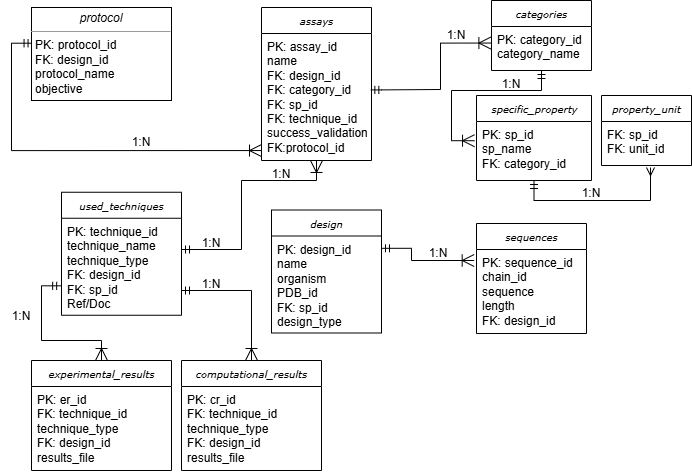

The diagram above was exported from draw.io. Its source (the exported page's mxGraphModel, read from the mxfile embedded in the PNG):
<mxGraphModel dx="1434" dy="738" grid="1" gridSize="10" guides="1" tooltips="1" connect="1" arrows="1" fold="1" page="1" pageScale="1" pageWidth="850" pageHeight="1100" background="none" math="0" shadow="0">
  <root>
    <mxCell id="0" />
    <mxCell id="1" parent="0" />
    <mxCell id="tvuZWcnj0WORxSCnFSi2-2" value="&lt;i&gt;categories&lt;/i&gt;" style="swimlane;html=1;fontStyle=0;childLayout=stackLayout;horizontal=1;startSize=26;horizontalStack=0;resizeParent=1;resizeLast=0;collapsible=1;marginBottom=0;swimlaneFillColor=#ffffff;rounded=0;shadow=0;comic=0;labelBackgroundColor=none;strokeWidth=1;fontFamily=Verdana;fontSize=10;align=center;" vertex="1" parent="1">
      <mxGeometry x="520" y="80" width="100" height="70" as="geometry">
        <mxRectangle x="580" y="87" width="90" height="30" as="alternateBounds" />
      </mxGeometry>
    </mxCell>
    <mxCell id="tvuZWcnj0WORxSCnFSi2-3" value="PK: category_id&lt;div&gt;category_name&lt;/div&gt;" style="text;html=1;align=left;verticalAlign=top;spacingLeft=4;spacingRight=4;whiteSpace=wrap;overflow=hidden;rotatable=0;points=[[0,0.5],[1,0.5]];portConstraint=eastwest;" vertex="1" parent="tvuZWcnj0WORxSCnFSi2-2">
      <mxGeometry y="26" width="100" height="44" as="geometry" />
    </mxCell>
    <mxCell id="tvuZWcnj0WORxSCnFSi2-4" style="edgeStyle=orthogonalEdgeStyle;rounded=0;html=1;labelBackgroundColor=none;startFill=0;endArrow=ERoneToMany;endFill=0;endSize=10;fontFamily=Verdana;fontSize=10;entryX=0;entryY=0.944;entryDx=0;entryDy=0;entryPerimeter=0;exitX=0.004;exitY=0.384;exitDx=0;exitDy=0;exitPerimeter=0;startArrow=ERmandOne;" edge="1" parent="1" source="tvuZWcnj0WORxSCnFSi2-5" target="tvuZWcnj0WORxSCnFSi2-19">
      <mxGeometry relative="1" as="geometry">
        <Array as="points">
          <mxPoint x="40" y="123" />
          <mxPoint x="40" y="230" />
        </Array>
      </mxGeometry>
    </mxCell>
    <mxCell id="tvuZWcnj0WORxSCnFSi2-5" value="&lt;p style=&quot;margin:0px;margin-top:4px;text-align:center;&quot;&gt;&lt;i&gt;p&lt;/i&gt;&lt;i style=&quot;background-color: transparent; color: light-dark(rgb(0, 0, 0), rgb(255, 255, 255));&quot;&gt;rotocol&lt;/i&gt;&lt;/p&gt;&lt;hr size=&quot;1&quot;&gt;&lt;p style=&quot;margin:0px;margin-left:4px;&quot;&gt;PK: protocol_id&lt;br&gt;FK: design_id&lt;/p&gt;&lt;p style=&quot;margin:0px;margin-left:4px;&quot;&gt;protocol_name&amp;nbsp;&lt;/p&gt;&lt;p style=&quot;margin:0px;margin-left:4px;&quot;&gt;objective&lt;/p&gt;&lt;p style=&quot;margin:0px;margin-left:4px;&quot;&gt;&lt;br&gt;&lt;/p&gt;" style="verticalAlign=top;align=left;overflow=fill;fontSize=12;fontFamily=Helvetica;html=1;rounded=0;shadow=0;comic=0;labelBackgroundColor=none;strokeWidth=1;" vertex="1" parent="1">
      <mxGeometry x="60" y="87" width="140" height="93" as="geometry" />
    </mxCell>
    <mxCell id="tvuZWcnj0WORxSCnFSi2-6" value="&lt;i&gt;specific_property&lt;/i&gt;" style="swimlane;html=1;fontStyle=0;childLayout=stackLayout;horizontal=1;startSize=26;horizontalStack=0;resizeParent=1;resizeLast=0;collapsible=1;marginBottom=0;swimlaneFillColor=#ffffff;rounded=0;shadow=0;comic=0;labelBackgroundColor=none;strokeWidth=1;fontFamily=Verdana;fontSize=10;align=center;" vertex="1" parent="1">
      <mxGeometry x="505" y="175" width="115" height="85" as="geometry">
        <mxRectangle x="580" y="87" width="90" height="30" as="alternateBounds" />
      </mxGeometry>
    </mxCell>
    <mxCell id="tvuZWcnj0WORxSCnFSi2-7" value="PK: sp_id&lt;div&gt;sp_name&lt;/div&gt;&lt;div&gt;FK: category_id&lt;/div&gt;&lt;div&gt;&lt;br&gt;&lt;/div&gt;" style="text;html=1;align=left;verticalAlign=top;spacingLeft=4;spacingRight=4;whiteSpace=wrap;overflow=hidden;rotatable=0;points=[[0,0.5],[1,0.5]];portConstraint=eastwest;" vertex="1" parent="tvuZWcnj0WORxSCnFSi2-6">
      <mxGeometry y="26" width="115" height="54" as="geometry" />
    </mxCell>
    <mxCell id="tvuZWcnj0WORxSCnFSi2-8" value="&lt;i&gt;property&lt;/i&gt;&lt;i style=&quot;background-color: transparent; color: light-dark(rgb(0, 0, 0), rgb(255, 255, 255));&quot;&gt;_unit&lt;/i&gt;" style="swimlane;html=1;fontStyle=0;childLayout=stackLayout;horizontal=1;startSize=26;horizontalStack=0;resizeParent=1;resizeLast=0;collapsible=1;marginBottom=0;swimlaneFillColor=#ffffff;rounded=0;shadow=0;comic=0;labelBackgroundColor=none;strokeWidth=1;fontFamily=Verdana;fontSize=10;align=center;" vertex="1" parent="1">
      <mxGeometry x="630" y="175" width="90" height="70" as="geometry">
        <mxRectangle x="580" y="87" width="90" height="30" as="alternateBounds" />
      </mxGeometry>
    </mxCell>
    <mxCell id="tvuZWcnj0WORxSCnFSi2-9" value="FK: sp_id&lt;div&gt;FK: unit_id&lt;/div&gt;&lt;div&gt;&lt;br&gt;&lt;/div&gt;" style="text;html=1;align=left;verticalAlign=top;spacingLeft=4;spacingRight=4;whiteSpace=wrap;overflow=hidden;rotatable=0;points=[[0,0.5],[1,0.5]];portConstraint=eastwest;" vertex="1" parent="tvuZWcnj0WORxSCnFSi2-8">
      <mxGeometry y="26" width="90" height="44" as="geometry" />
    </mxCell>
    <mxCell id="tvuZWcnj0WORxSCnFSi2-10" value="&lt;i&gt;design&lt;/i&gt;" style="swimlane;html=1;fontStyle=0;childLayout=stackLayout;horizontal=1;startSize=26;horizontalStack=0;resizeParent=1;resizeLast=0;collapsible=1;marginBottom=0;swimlaneFillColor=#ffffff;rounded=0;shadow=0;comic=0;labelBackgroundColor=none;strokeWidth=1;fontFamily=Verdana;fontSize=10;align=center;" vertex="1" parent="1">
      <mxGeometry x="300" y="289.5" width="110" height="123" as="geometry">
        <mxRectangle x="310" y="87" width="90" height="30" as="alternateBounds" />
      </mxGeometry>
    </mxCell>
    <mxCell id="tvuZWcnj0WORxSCnFSi2-11" value="PK: design_id&lt;div&gt;name&lt;/div&gt;&lt;div&gt;organism&lt;/div&gt;&lt;div&gt;PDB_id&lt;/div&gt;&lt;div&gt;FK: sp_id&lt;/div&gt;&lt;div&gt;design_type&lt;/div&gt;&lt;div&gt;&lt;br&gt;&lt;/div&gt;&lt;div&gt;&amp;nbsp;&lt;/div&gt;&lt;div&gt;&lt;br&gt;&lt;/div&gt;" style="text;html=1;align=left;verticalAlign=top;spacingLeft=4;spacingRight=4;whiteSpace=wrap;overflow=hidden;rotatable=0;points=[[0,0.5],[1,0.5]];portConstraint=eastwest;" vertex="1" parent="tvuZWcnj0WORxSCnFSi2-10">
      <mxGeometry y="26" width="110" height="94" as="geometry" />
    </mxCell>
    <mxCell id="tvuZWcnj0WORxSCnFSi2-12" value="&lt;i&gt;experimental_results&lt;/i&gt;" style="swimlane;html=1;fontStyle=0;childLayout=stackLayout;horizontal=1;startSize=26;horizontalStack=0;resizeParent=1;resizeLast=0;collapsible=1;marginBottom=0;swimlaneFillColor=#ffffff;rounded=0;shadow=0;comic=0;labelBackgroundColor=none;strokeWidth=1;fontFamily=Verdana;fontSize=10;align=center;" vertex="1" parent="1">
      <mxGeometry x="60" y="440" width="140" height="110" as="geometry">
        <mxRectangle x="310" y="87" width="90" height="30" as="alternateBounds" />
      </mxGeometry>
    </mxCell>
    <mxCell id="tvuZWcnj0WORxSCnFSi2-13" value="PK: er_id&lt;div&gt;FK: technique_id&lt;/div&gt;&lt;div&gt;technique_type&lt;/div&gt;&lt;div&gt;FK: design_id&lt;/div&gt;&lt;div&gt;results_file&lt;/div&gt;&lt;div&gt;&lt;br&gt;&lt;/div&gt;&lt;div&gt;&amp;nbsp;&lt;/div&gt;&lt;div&gt;&lt;br&gt;&lt;/div&gt;" style="text;html=1;align=left;verticalAlign=top;spacingLeft=4;spacingRight=4;whiteSpace=wrap;overflow=hidden;rotatable=0;points=[[0,0.5],[1,0.5]];portConstraint=eastwest;" vertex="1" parent="tvuZWcnj0WORxSCnFSi2-12">
      <mxGeometry y="26" width="140" height="84" as="geometry" />
    </mxCell>
    <mxCell id="tvuZWcnj0WORxSCnFSi2-14" value="&lt;i&gt;computational_results&lt;/i&gt;" style="swimlane;html=1;fontStyle=0;childLayout=stackLayout;horizontal=1;startSize=26;horizontalStack=0;resizeParent=1;resizeLast=0;collapsible=1;marginBottom=0;swimlaneFillColor=#ffffff;rounded=0;shadow=0;comic=0;labelBackgroundColor=none;strokeWidth=1;fontFamily=Verdana;fontSize=10;align=center;" vertex="1" parent="1">
      <mxGeometry x="210" y="440" width="140" height="110" as="geometry">
        <mxRectangle x="310" y="87" width="90" height="30" as="alternateBounds" />
      </mxGeometry>
    </mxCell>
    <mxCell id="tvuZWcnj0WORxSCnFSi2-15" value="PK: cr_id&lt;div&gt;FK: technique_id&lt;/div&gt;&lt;div&gt;technique_type&lt;/div&gt;&lt;div&gt;FK: design_id&lt;/div&gt;&lt;div&gt;results_file&lt;/div&gt;&lt;div&gt;&lt;br&gt;&lt;/div&gt;&lt;div&gt;&amp;nbsp;&lt;/div&gt;&lt;div&gt;&lt;br&gt;&lt;/div&gt;" style="text;html=1;align=left;verticalAlign=top;spacingLeft=4;spacingRight=4;whiteSpace=wrap;overflow=hidden;rotatable=0;points=[[0,0.5],[1,0.5]];portConstraint=eastwest;" vertex="1" parent="tvuZWcnj0WORxSCnFSi2-14">
      <mxGeometry y="26" width="140" height="84" as="geometry" />
    </mxCell>
    <mxCell id="tvuZWcnj0WORxSCnFSi2-16" value="&lt;i&gt;sequences&lt;/i&gt;" style="swimlane;html=1;fontStyle=0;childLayout=stackLayout;horizontal=1;startSize=26;horizontalStack=0;resizeParent=1;resizeLast=0;collapsible=1;marginBottom=0;swimlaneFillColor=#ffffff;rounded=0;shadow=0;comic=0;labelBackgroundColor=none;strokeWidth=1;fontFamily=Verdana;fontSize=10;align=center;" vertex="1" parent="1">
      <mxGeometry x="505" y="303" width="110" height="110" as="geometry">
        <mxRectangle x="310" y="87" width="90" height="30" as="alternateBounds" />
      </mxGeometry>
    </mxCell>
    <mxCell id="tvuZWcnj0WORxSCnFSi2-17" value="PK: sequence_id&lt;div&gt;chain_id&lt;/div&gt;&lt;div&gt;sequence&lt;/div&gt;&lt;div&gt;length&lt;/div&gt;&lt;div&gt;FK: design_id&lt;/div&gt;&lt;div&gt;&amp;nbsp;&lt;/div&gt;&lt;div&gt;&lt;br&gt;&lt;/div&gt;" style="text;html=1;align=left;verticalAlign=top;spacingLeft=4;spacingRight=4;whiteSpace=wrap;overflow=hidden;rotatable=0;points=[[0,0.5],[1,0.5]];portConstraint=eastwest;" vertex="1" parent="tvuZWcnj0WORxSCnFSi2-16">
      <mxGeometry y="26" width="110" height="84" as="geometry" />
    </mxCell>
    <mxCell id="tvuZWcnj0WORxSCnFSi2-18" value="&lt;i&gt;assays&lt;/i&gt;" style="swimlane;html=1;fontStyle=0;childLayout=stackLayout;horizontal=1;startSize=26;horizontalStack=0;resizeParent=1;resizeLast=0;collapsible=1;marginBottom=0;swimlaneFillColor=#ffffff;rounded=0;shadow=0;comic=0;labelBackgroundColor=none;strokeWidth=1;fontFamily=Verdana;fontSize=10;align=center;" vertex="1" parent="1">
      <mxGeometry x="290" y="87" width="110" height="153" as="geometry">
        <mxRectangle x="310" y="87" width="90" height="30" as="alternateBounds" />
      </mxGeometry>
    </mxCell>
    <mxCell id="tvuZWcnj0WORxSCnFSi2-19" value="PK: assay_id&lt;div&gt;name&lt;/div&gt;&lt;div&gt;FK: design_id&lt;/div&gt;&lt;div&gt;FK: category_id&lt;/div&gt;&lt;div&gt;FK: sp_id&lt;/div&gt;&lt;div&gt;FK: technique_id&lt;/div&gt;&lt;div&gt;success_validation&lt;/div&gt;&lt;div&gt;FK:protocol_id&lt;/div&gt;&lt;div&gt;&lt;br&gt;&lt;/div&gt;&lt;div&gt;&amp;nbsp;&lt;/div&gt;&lt;div&gt;&lt;br&gt;&lt;/div&gt;" style="text;html=1;align=left;verticalAlign=top;spacingLeft=4;spacingRight=4;whiteSpace=wrap;overflow=hidden;rotatable=0;points=[[0,0.5],[1,0.5]];portConstraint=eastwest;" vertex="1" parent="tvuZWcnj0WORxSCnFSi2-18">
      <mxGeometry y="26" width="110" height="124" as="geometry" />
    </mxCell>
    <mxCell id="tvuZWcnj0WORxSCnFSi2-20" value="&lt;i&gt;used_techniques&lt;/i&gt;" style="swimlane;html=1;fontStyle=0;childLayout=stackLayout;horizontal=1;startSize=26;horizontalStack=0;resizeParent=1;resizeLast=0;collapsible=1;marginBottom=0;swimlaneFillColor=#ffffff;rounded=0;shadow=0;comic=0;labelBackgroundColor=none;strokeWidth=1;fontFamily=Verdana;fontSize=10;align=center;" vertex="1" parent="1">
      <mxGeometry x="90" y="271.75" width="120" height="123" as="geometry">
        <mxRectangle x="310" y="87" width="90" height="30" as="alternateBounds" />
      </mxGeometry>
    </mxCell>
    <mxCell id="tvuZWcnj0WORxSCnFSi2-21" value="PK: technique_id&lt;div&gt;technique_name&lt;/div&gt;&lt;div&gt;technique_type&lt;/div&gt;&lt;div&gt;FK: design_id&lt;/div&gt;&lt;div&gt;FK: sp_id&lt;/div&gt;&lt;div&gt;Ref/Doc&lt;/div&gt;&lt;div&gt;&lt;br&gt;&lt;/div&gt;&lt;div&gt;&amp;nbsp;&lt;/div&gt;&lt;div&gt;&lt;br&gt;&lt;/div&gt;" style="text;html=1;align=left;verticalAlign=top;spacingLeft=4;spacingRight=4;whiteSpace=wrap;overflow=hidden;rotatable=0;points=[[0,0.5],[1,0.5]];portConstraint=eastwest;" vertex="1" parent="tvuZWcnj0WORxSCnFSi2-20">
      <mxGeometry y="26" width="120" height="94" as="geometry" />
    </mxCell>
    <mxCell id="tvuZWcnj0WORxSCnFSi2-22" style="edgeStyle=orthogonalEdgeStyle;rounded=0;html=1;labelBackgroundColor=none;startFill=0;endArrow=ERoneToMany;endFill=0;endSize=10;fontFamily=Verdana;fontSize=10;startArrow=ERmandOne;entryX=0.004;entryY=0.308;entryDx=0;entryDy=0;entryPerimeter=0;exitX=0.994;exitY=0.455;exitDx=0;exitDy=0;exitPerimeter=0;" edge="1" parent="1" source="tvuZWcnj0WORxSCnFSi2-19">
      <mxGeometry relative="1" as="geometry">
        <mxPoint x="425" y="171" as="sourcePoint" />
        <mxPoint x="519.4000000000001" y="122.55200000000013" as="targetPoint" />
        <Array as="points">
          <mxPoint x="410" y="169" />
          <mxPoint x="469" y="169" />
          <mxPoint x="469" y="123" />
        </Array>
      </mxGeometry>
    </mxCell>
    <mxCell id="tvuZWcnj0WORxSCnFSi2-23" style="edgeStyle=orthogonalEdgeStyle;rounded=0;html=1;labelBackgroundColor=none;startFill=0;endArrow=ERoneToMany;endFill=0;endSize=10;fontFamily=Verdana;fontSize=10;startArrow=ERmandOne;entryX=-0.017;entryY=0.356;entryDx=0;entryDy=0;entryPerimeter=0;" edge="1" parent="1" target="tvuZWcnj0WORxSCnFSi2-7">
      <mxGeometry relative="1" as="geometry">
        <mxPoint x="570" y="150" as="sourcePoint" />
        <mxPoint x="500" y="220" as="targetPoint" />
        <Array as="points">
          <mxPoint x="570" y="170" />
          <mxPoint x="480" y="170" />
          <mxPoint x="480" y="220" />
        </Array>
      </mxGeometry>
    </mxCell>
    <mxCell id="tvuZWcnj0WORxSCnFSi2-24" value="" style="endArrow=ERmany;html=1;rounded=0;edgeStyle=orthogonalEdgeStyle;exitX=0.5;exitY=1;exitDx=0;exitDy=0;startArrow=ERmandOne;startFill=0;endFill=0;" edge="1" parent="1" source="tvuZWcnj0WORxSCnFSi2-6">
      <mxGeometry width="50" height="50" relative="1" as="geometry">
        <mxPoint x="549" y="292" as="sourcePoint" />
        <mxPoint x="679" y="247" as="targetPoint" />
        <Array as="points">
          <mxPoint x="562" y="280" />
          <mxPoint x="679" y="280" />
        </Array>
      </mxGeometry>
    </mxCell>
    <mxCell id="tvuZWcnj0WORxSCnFSi2-25" style="edgeStyle=orthogonalEdgeStyle;rounded=0;html=1;labelBackgroundColor=none;startFill=0;endArrow=ERoneToMany;endFill=0;endSize=10;fontFamily=Verdana;fontSize=10;startArrow=ERmandOne;exitX=1;exitY=0.131;exitDx=0;exitDy=0;exitPerimeter=0;entryX=-0.021;entryY=0.131;entryDx=0;entryDy=0;entryPerimeter=0;" edge="1" parent="1" source="tvuZWcnj0WORxSCnFSi2-11" target="tvuZWcnj0WORxSCnFSi2-17">
      <mxGeometry relative="1" as="geometry">
        <mxPoint x="430" y="328.45" as="sourcePoint" />
        <mxPoint x="500" y="340" as="targetPoint" />
        <Array as="points">
          <mxPoint x="440" y="328" />
          <mxPoint x="440" y="340" />
        </Array>
      </mxGeometry>
    </mxCell>
    <mxCell id="tvuZWcnj0WORxSCnFSi2-26" style="edgeStyle=orthogonalEdgeStyle;rounded=0;html=1;labelBackgroundColor=none;startFill=0;endArrow=ERoneToMany;endFill=0;endSize=10;fontFamily=Verdana;fontSize=10;startArrow=ERmandOne;entryX=0.5;entryY=1.024;entryDx=0;entryDy=0;entryPerimeter=0;" edge="1" parent="1" target="tvuZWcnj0WORxSCnFSi2-19">
      <mxGeometry relative="1" as="geometry">
        <mxPoint x="210" y="329" as="sourcePoint" />
        <mxPoint x="308" y="342" as="targetPoint" />
        <Array as="points">
          <mxPoint x="270" y="329" />
          <mxPoint x="270" y="260" />
          <mxPoint x="345" y="260" />
        </Array>
      </mxGeometry>
    </mxCell>
    <mxCell id="tvuZWcnj0WORxSCnFSi2-27" style="edgeStyle=orthogonalEdgeStyle;rounded=0;html=1;labelBackgroundColor=none;startFill=0;endArrow=ERoneToMany;endFill=0;endSize=10;fontFamily=Verdana;fontSize=10;startArrow=ERmandOne;entryX=0.5;entryY=0;entryDx=0;entryDy=0;" edge="1" parent="1" target="tvuZWcnj0WORxSCnFSi2-14">
      <mxGeometry relative="1" as="geometry">
        <mxPoint x="210" y="370" as="sourcePoint" />
        <mxPoint x="308" y="413" as="targetPoint" />
        <Array as="points">
          <mxPoint x="280" y="370" />
        </Array>
      </mxGeometry>
    </mxCell>
    <mxCell id="tvuZWcnj0WORxSCnFSi2-28" style="edgeStyle=orthogonalEdgeStyle;rounded=0;html=1;labelBackgroundColor=none;startFill=0;endArrow=ERoneToMany;endFill=0;endSize=10;fontFamily=Verdana;fontSize=10;startArrow=ERmandOne;exitX=-0.007;exitY=0.719;exitDx=0;exitDy=0;exitPerimeter=0;entryX=0.5;entryY=0;entryDx=0;entryDy=0;" edge="1" parent="1" source="tvuZWcnj0WORxSCnFSi2-21" target="tvuZWcnj0WORxSCnFSi2-12">
      <mxGeometry relative="1" as="geometry">
        <mxPoint x="32" y="380" as="sourcePoint" />
        <mxPoint x="110" y="392" as="targetPoint" />
        <Array as="points">
          <mxPoint x="70" y="365" />
          <mxPoint x="70" y="420" />
          <mxPoint x="130" y="420" />
        </Array>
      </mxGeometry>
    </mxCell>
    <mxCell id="tvuZWcnj0WORxSCnFSi2-29" value="1:N" style="text;html=1;align=center;verticalAlign=middle;whiteSpace=wrap;rounded=0;" vertex="1" parent="1">
      <mxGeometry x="150" y="216" width="40" height="12.5" as="geometry" />
    </mxCell>
    <mxCell id="tvuZWcnj0WORxSCnFSi2-31" value="1:N" style="text;html=1;align=center;verticalAlign=middle;whiteSpace=wrap;rounded=0;" vertex="1" parent="1">
      <mxGeometry x="290" y="247.5" width="40" height="12.5" as="geometry" />
    </mxCell>
    <mxCell id="tvuZWcnj0WORxSCnFSi2-32" value="1:N" style="text;html=1;align=center;verticalAlign=middle;whiteSpace=wrap;rounded=0;" vertex="1" parent="1">
      <mxGeometry x="465" y="108.75" width="40" height="12.5" as="geometry" />
    </mxCell>
    <mxCell id="tvuZWcnj0WORxSCnFSi2-39" value="1:N" style="text;html=1;align=center;verticalAlign=middle;whiteSpace=wrap;rounded=0;" vertex="1" parent="1">
      <mxGeometry x="30" y="390" width="40" height="12.5" as="geometry" />
    </mxCell>
    <mxCell id="tvuZWcnj0WORxSCnFSi2-40" value="1:N" style="text;html=1;align=center;verticalAlign=middle;whiteSpace=wrap;rounded=0;" vertex="1" parent="1">
      <mxGeometry x="520" y="157.25" width="40" height="12.5" as="geometry" />
    </mxCell>
    <mxCell id="tvuZWcnj0WORxSCnFSi2-41" value="1:N" style="text;html=1;align=center;verticalAlign=middle;whiteSpace=wrap;rounded=0;" vertex="1" parent="1">
      <mxGeometry x="447" y="327" width="40" height="12.5" as="geometry" />
    </mxCell>
    <mxCell id="tvuZWcnj0WORxSCnFSi2-42" value="1:N" style="text;html=1;align=center;verticalAlign=middle;whiteSpace=wrap;rounded=0;" vertex="1" parent="1">
      <mxGeometry x="220" y="316.5" width="40" height="12.5" as="geometry" />
    </mxCell>
    <mxCell id="tvuZWcnj0WORxSCnFSi2-43" value="1:N" style="text;html=1;align=center;verticalAlign=middle;whiteSpace=wrap;rounded=0;" vertex="1" parent="1">
      <mxGeometry x="600" y="267" width="40" height="12.5" as="geometry" />
    </mxCell>
    <mxCell id="tvuZWcnj0WORxSCnFSi2-44" value="1:N" style="text;html=1;align=center;verticalAlign=middle;whiteSpace=wrap;rounded=0;" vertex="1" parent="1">
      <mxGeometry x="220" y="358" width="40" height="12.5" as="geometry" />
    </mxCell>
  </root>
</mxGraphModel>